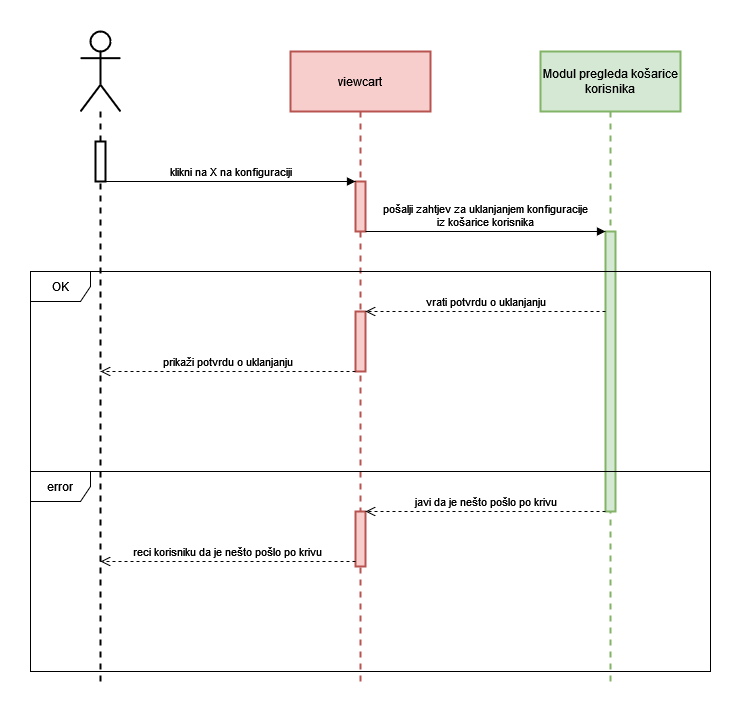

The diagram above was exported from draw.io. Its source (the exported page's mxGraphModel, read from the mxfile embedded in the PNG):
<mxGraphModel dx="1038" dy="564" grid="1" gridSize="10" guides="1" tooltips="1" connect="1" arrows="1" fold="1" page="1" pageScale="1" pageWidth="827" pageHeight="1169" math="0" shadow="0">
  <root>
    <mxCell id="0" />
    <mxCell id="1" parent="0" />
    <mxCell id="cszx2PeXW8jadRQOZ9Ne-2" value="" style="shape=umlLifeline;participant=umlActor;perimeter=lifelinePerimeter;whiteSpace=wrap;html=1;container=1;collapsible=0;recursiveResize=0;verticalAlign=top;spacingTop=36;outlineConnect=0;strokeWidth=2;size=80;" vertex="1" parent="1">
      <mxGeometry x="90" y="40" width="40" height="650" as="geometry" />
    </mxCell>
    <mxCell id="cszx2PeXW8jadRQOZ9Ne-14" value="" style="html=1;points=[];perimeter=orthogonalPerimeter;strokeWidth=2;" vertex="1" parent="cszx2PeXW8jadRQOZ9Ne-2">
      <mxGeometry x="15" y="110" width="10" height="40" as="geometry" />
    </mxCell>
    <mxCell id="cszx2PeXW8jadRQOZ9Ne-3" value="viewcart" style="shape=umlLifeline;perimeter=lifelinePerimeter;whiteSpace=wrap;html=1;container=1;collapsible=0;recursiveResize=0;outlineConnect=0;strokeWidth=2;size=60;fillColor=#f8cecc;strokeColor=#b85450;" vertex="1" parent="1">
      <mxGeometry x="300" y="60" width="140" height="630" as="geometry" />
    </mxCell>
    <mxCell id="cszx2PeXW8jadRQOZ9Ne-6" value="" style="html=1;points=[];perimeter=orthogonalPerimeter;strokeWidth=2;fillColor=#f8cecc;strokeColor=#b85450;" vertex="1" parent="cszx2PeXW8jadRQOZ9Ne-3">
      <mxGeometry x="65" y="130" width="10" height="50" as="geometry" />
    </mxCell>
    <mxCell id="cszx2PeXW8jadRQOZ9Ne-10" value="" style="html=1;points=[];perimeter=orthogonalPerimeter;strokeWidth=2;fillColor=#f8cecc;strokeColor=#b85450;" vertex="1" parent="cszx2PeXW8jadRQOZ9Ne-3">
      <mxGeometry x="65" y="260" width="10" height="60" as="geometry" />
    </mxCell>
    <mxCell id="cszx2PeXW8jadRQOZ9Ne-17" value="" style="html=1;points=[];perimeter=orthogonalPerimeter;strokeWidth=2;fillColor=#f8cecc;strokeColor=#b85450;" vertex="1" parent="cszx2PeXW8jadRQOZ9Ne-3">
      <mxGeometry x="65" y="460" width="10" height="55" as="geometry" />
    </mxCell>
    <mxCell id="cszx2PeXW8jadRQOZ9Ne-4" value="&lt;div&gt;Modul pregleda košarice&lt;/div&gt;&lt;div&gt;korisnika&lt;br&gt;&lt;/div&gt;" style="shape=umlLifeline;perimeter=lifelinePerimeter;whiteSpace=wrap;html=1;container=1;collapsible=0;recursiveResize=0;outlineConnect=0;strokeWidth=2;size=60;fillColor=#d5e8d4;strokeColor=#82b366;" vertex="1" parent="1">
      <mxGeometry x="550" y="60" width="140" height="630" as="geometry" />
    </mxCell>
    <mxCell id="cszx2PeXW8jadRQOZ9Ne-9" value="" style="html=1;points=[];perimeter=orthogonalPerimeter;strokeWidth=2;fillColor=#d5e8d4;strokeColor=#82b366;" vertex="1" parent="cszx2PeXW8jadRQOZ9Ne-4">
      <mxGeometry x="65" y="180" width="10" height="280" as="geometry" />
    </mxCell>
    <mxCell id="cszx2PeXW8jadRQOZ9Ne-8" value="&lt;div&gt;pošalji zahtjev za uklanjanjem konfiguracije&lt;/div&gt;&lt;div&gt;iz košarice korisnika&lt;br&gt;&lt;/div&gt;" style="html=1;verticalAlign=bottom;endArrow=block;rounded=0;" edge="1" parent="1" source="cszx2PeXW8jadRQOZ9Ne-6" target="cszx2PeXW8jadRQOZ9Ne-9">
      <mxGeometry width="80" relative="1" as="geometry">
        <mxPoint x="440" y="250" as="sourcePoint" />
        <mxPoint x="610" y="240" as="targetPoint" />
        <Array as="points">
          <mxPoint x="550" y="240" />
        </Array>
      </mxGeometry>
    </mxCell>
    <mxCell id="cszx2PeXW8jadRQOZ9Ne-11" value="vrati potvrdu o uklanjanju" style="html=1;verticalAlign=bottom;endArrow=open;dashed=1;endSize=8;rounded=0;" edge="1" parent="1" source="cszx2PeXW8jadRQOZ9Ne-9" target="cszx2PeXW8jadRQOZ9Ne-10">
      <mxGeometry relative="1" as="geometry">
        <mxPoint x="560" y="300" as="sourcePoint" />
        <mxPoint x="480" y="300" as="targetPoint" />
        <Array as="points">
          <mxPoint x="560" y="320" />
        </Array>
      </mxGeometry>
    </mxCell>
    <mxCell id="cszx2PeXW8jadRQOZ9Ne-12" value="prikaži potvrdu o uklanjanju" style="html=1;verticalAlign=bottom;endArrow=open;dashed=1;endSize=8;rounded=0;" edge="1" parent="1" source="cszx2PeXW8jadRQOZ9Ne-10" target="cszx2PeXW8jadRQOZ9Ne-2">
      <mxGeometry relative="1" as="geometry">
        <mxPoint x="300" y="370" as="sourcePoint" />
        <mxPoint x="220" y="370" as="targetPoint" />
        <Array as="points">
          <mxPoint x="300" y="380" />
        </Array>
      </mxGeometry>
    </mxCell>
    <mxCell id="cszx2PeXW8jadRQOZ9Ne-13" value="klikni na X na konfiguraciji" style="html=1;verticalAlign=bottom;endArrow=block;rounded=0;" edge="1" parent="1" source="cszx2PeXW8jadRQOZ9Ne-14" target="cszx2PeXW8jadRQOZ9Ne-6">
      <mxGeometry width="80" relative="1" as="geometry">
        <mxPoint x="150" y="200" as="sourcePoint" />
        <mxPoint x="190" y="180" as="targetPoint" />
      </mxGeometry>
    </mxCell>
    <mxCell id="cszx2PeXW8jadRQOZ9Ne-15" value="OK" style="shape=umlFrame;whiteSpace=wrap;html=1;strokeWidth=1;" vertex="1" parent="1">
      <mxGeometry x="40" y="280" width="680" height="200" as="geometry" />
    </mxCell>
    <mxCell id="cszx2PeXW8jadRQOZ9Ne-16" value="javi da je nešto pošlo po krivu" style="html=1;verticalAlign=bottom;endArrow=open;dashed=1;endSize=8;rounded=0;" edge="1" parent="1" source="cszx2PeXW8jadRQOZ9Ne-9" target="cszx2PeXW8jadRQOZ9Ne-17">
      <mxGeometry relative="1" as="geometry">
        <mxPoint x="570" y="520" as="sourcePoint" />
        <mxPoint x="490" y="520" as="targetPoint" />
      </mxGeometry>
    </mxCell>
    <mxCell id="cszx2PeXW8jadRQOZ9Ne-18" value="reci korisniku da je nešto pošlo po krivu" style="html=1;verticalAlign=bottom;endArrow=open;dashed=1;endSize=8;rounded=0;" edge="1" parent="1" source="cszx2PeXW8jadRQOZ9Ne-17" target="cszx2PeXW8jadRQOZ9Ne-2">
      <mxGeometry relative="1" as="geometry">
        <mxPoint x="320" y="560" as="sourcePoint" />
        <mxPoint x="240" y="560" as="targetPoint" />
        <Array as="points">
          <mxPoint x="290" y="570" />
        </Array>
      </mxGeometry>
    </mxCell>
    <mxCell id="cszx2PeXW8jadRQOZ9Ne-20" value="error" style="shape=umlFrame;whiteSpace=wrap;html=1;strokeWidth=1;" vertex="1" parent="1">
      <mxGeometry x="40" y="480" width="680" height="200" as="geometry" />
    </mxCell>
  </root>
</mxGraphModel>